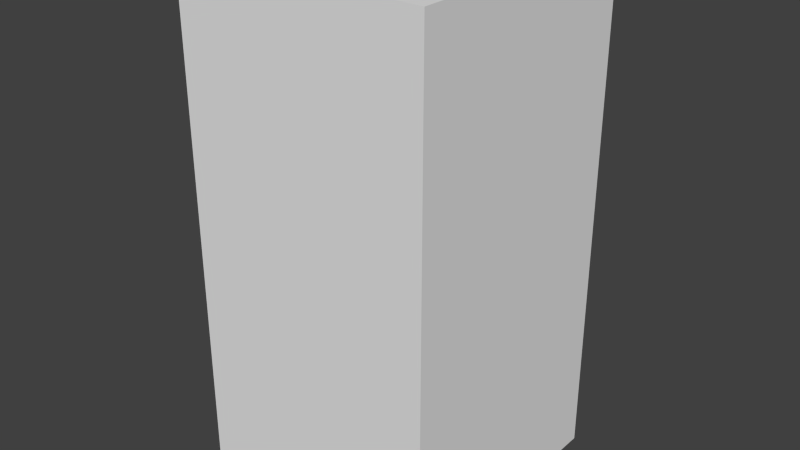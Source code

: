 # Source: blueNoSeven.blend  (saved by Blender 2.68.0; exported with 4.5.12 LTS)
import bpy
from mathutils import Matrix  # noqa: F401  (used for matrix-valued properties, if any)

bpy.ops.wm.read_factory_settings(use_empty=True)
scene = bpy.context.scene
scene.name = 'Scene'

# ---- collections
col_collection_1 = bpy.data.collections.new('Collection 1'); scene.collection.children.link(col_collection_1)

# ---- world
world_world = bpy.data.worlds.new('World'); scene.world = world_world
world_world.color = (0.05088, 0.05088, 0.05088)
world_world.use_sun_shadow = False
world_world.sun_shadow_jitter_overblur = 0.0
world_world.cycles.sampling_method = 'MANUAL'
world_world.cycles.sample_map_resolution = 256

# ---- meshes
me_bluenoseven = bpy.data.meshes.new('blueNoSeven')
me_bluenoseven.from_pydata([(-0.5, -0.5, -1.0), (-0.5, 0.5, -1.0), (0.5, 0.5, -1.0), (0.5, -0.5, -1.0), (-0.5, -0.5, 1.0), (-0.5, 0.5, 1.0), (0.5, 0.5, 1.0), (0.5, -0.5, 1.0)], [], [(4, 5, 1, 0), (5, 6, 2, 1), (6, 7, 3, 2), (7, 4, 0, 3), (0, 1, 2, 3), (7, 6, 5, 4)])
me_bluenoseven.use_remesh_preserve_volume = False
me_bluenoseven.use_remesh_preserve_attributes = False
me_bluenoseven.use_mirror_vertex_groups = False
me_bluenoseven.update()

# ---- objects
ob_bluenoseven = bpy.data.objects.new('blueNoSeven', me_bluenoseven)

# ---- transforms, parenting, visibility, modifiers, constraints
ob_bluenoseven.location = (0.0, 0.0, 0.0)
ob_bluenoseven.lineart.crease_threshold = 0.0

# ---- collection membership
col_collection_1.objects.link(ob_bluenoseven)

# ---- scene / render settings (as saved in the file)
scene.frame_start = 1; scene.frame_end = 250; scene.frame_set(1)
scene.render.engine = 'BLENDER_EEVEE_NEXT'
scene.render.image_settings.color_mode = 'RGB'
scene.render.image_settings.compression = 90
scene.render.resolution_percentage = 50
scene.render.dither_intensity = 0.0
scene.cycles.use_denoising = False
scene.cycles.samples = 10
scene.cycles.sampling_pattern = 'TABULATED_SOBOL'
scene.cycles.light_sampling_threshold = 0.0
scene.cycles.use_adaptive_sampling = False
scene.cycles.use_light_tree = False
scene.cycles.blur_glossy = 0.0
scene.cycles.volume_bounces = 1
scene.cycles.pixel_filter_type = 'GAUSSIAN'
scene.cycles.sample_clamp_indirect = 0.0
scene.view_settings.view_transform = 'Standard'
bpy.context.view_layer.update()

# ---- added for rendering (the .blend has no active camera and no usable light): camera, sun
cam_auto = bpy.data.cameras.new('AutoCamera')
cam_auto.lens = 50.0
cam_auto.sensor_width = 36.0
cam_auto.clip_end = 1000.0
ob_auto_camera = bpy.data.objects.new('AutoCamera', cam_auto)
scene.collection.objects.link(ob_auto_camera)
ob_auto_camera.location = (2.26633, -2.71959, 1.81306)
ob_auto_camera.rotation_euler = (1.09748, -7.21219e-08, 0.694738)
scene.camera = ob_auto_camera
light_auto_sun = bpy.data.lights.new('AutoSun', 'SUN')
light_auto_sun.energy = 3.0
light_auto_sun.angle = 0.0523599
ob_auto_sun = bpy.data.objects.new('AutoSun', light_auto_sun)
scene.collection.objects.link(ob_auto_sun)
ob_auto_sun.rotation_euler = (0.872665, 0.174533, 0.523599)
bpy.context.view_layer.update()
